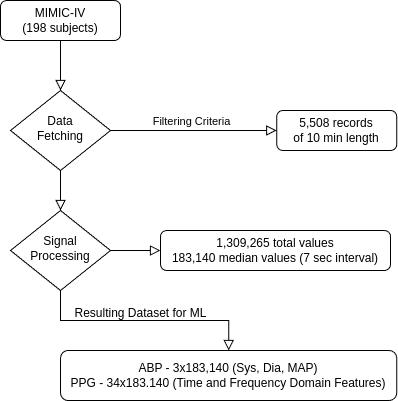

The diagram above was exported from draw.io. Its source (the exported page's mxGraphModel, read from the mxfile embedded in the PNG):
<mxGraphModel dx="594" dy="1522" grid="1" gridSize="10" guides="1" tooltips="1" connect="1" arrows="1" fold="1" page="1" pageScale="1" pageWidth="827" pageHeight="1169" math="0" shadow="0">
  <root>
    <mxCell id="WIyWlLk6GJQsqaUBKTNV-0" />
    <mxCell id="WIyWlLk6GJQsqaUBKTNV-1" parent="WIyWlLk6GJQsqaUBKTNV-0" />
    <mxCell id="WIyWlLk6GJQsqaUBKTNV-2" value="" style="rounded=0;html=1;jettySize=auto;orthogonalLoop=1;fontSize=11;endArrow=block;endFill=0;endSize=8;strokeWidth=1;shadow=0;labelBackgroundColor=none;edgeStyle=orthogonalEdgeStyle;" parent="WIyWlLk6GJQsqaUBKTNV-1" source="WIyWlLk6GJQsqaUBKTNV-3" target="WIyWlLk6GJQsqaUBKTNV-6" edge="1">
      <mxGeometry relative="1" as="geometry" />
    </mxCell>
    <mxCell id="WIyWlLk6GJQsqaUBKTNV-3" value="MIMIC-IV&lt;br&gt;(198 subjects)" style="rounded=1;whiteSpace=wrap;html=1;fontSize=12;glass=0;strokeWidth=1;shadow=0;" parent="WIyWlLk6GJQsqaUBKTNV-1" vertex="1">
      <mxGeometry x="160" y="80" width="120" height="40" as="geometry" />
    </mxCell>
    <mxCell id="WIyWlLk6GJQsqaUBKTNV-4" value="" style="rounded=0;html=1;jettySize=auto;orthogonalLoop=1;fontSize=11;endArrow=block;endFill=0;endSize=8;strokeWidth=1;shadow=0;labelBackgroundColor=none;edgeStyle=orthogonalEdgeStyle;" parent="WIyWlLk6GJQsqaUBKTNV-1" source="WIyWlLk6GJQsqaUBKTNV-6" target="WIyWlLk6GJQsqaUBKTNV-10" edge="1">
      <mxGeometry y="20" relative="1" as="geometry">
        <mxPoint as="offset" />
      </mxGeometry>
    </mxCell>
    <mxCell id="WIyWlLk6GJQsqaUBKTNV-5" value="" style="edgeStyle=orthogonalEdgeStyle;rounded=0;html=1;jettySize=auto;orthogonalLoop=1;fontSize=11;endArrow=block;endFill=0;endSize=8;strokeWidth=1;shadow=0;labelBackgroundColor=none;" parent="WIyWlLk6GJQsqaUBKTNV-1" source="WIyWlLk6GJQsqaUBKTNV-6" target="WIyWlLk6GJQsqaUBKTNV-7" edge="1">
      <mxGeometry y="10" relative="1" as="geometry">
        <mxPoint as="offset" />
      </mxGeometry>
    </mxCell>
    <mxCell id="tPe7iSp87fXW_TCFeziG-2" value="Filtering Criteria" style="edgeLabel;html=1;align=center;verticalAlign=middle;resizable=0;points=[];" vertex="1" connectable="0" parent="WIyWlLk6GJQsqaUBKTNV-5">
      <mxGeometry x="-0.2301" y="4" relative="1" as="geometry">
        <mxPoint x="16" y="-6" as="offset" />
      </mxGeometry>
    </mxCell>
    <mxCell id="WIyWlLk6GJQsqaUBKTNV-6" value="Data&lt;br&gt;Fetching" style="rhombus;whiteSpace=wrap;html=1;shadow=0;fontFamily=Helvetica;fontSize=12;align=center;strokeWidth=1;spacing=6;spacingTop=-4;" parent="WIyWlLk6GJQsqaUBKTNV-1" vertex="1">
      <mxGeometry x="170" y="170" width="100" height="80" as="geometry" />
    </mxCell>
    <mxCell id="WIyWlLk6GJQsqaUBKTNV-7" value="5,508&amp;nbsp;records&lt;br&gt;of 10 min length" style="rounded=1;whiteSpace=wrap;html=1;fontSize=12;glass=0;strokeWidth=1;shadow=0;" parent="WIyWlLk6GJQsqaUBKTNV-1" vertex="1">
      <mxGeometry x="436.25" y="190" width="120" height="40" as="geometry" />
    </mxCell>
    <mxCell id="WIyWlLk6GJQsqaUBKTNV-8" value="" style="rounded=0;html=1;jettySize=auto;orthogonalLoop=1;fontSize=11;endArrow=block;endFill=0;endSize=8;strokeWidth=1;shadow=0;labelBackgroundColor=none;edgeStyle=orthogonalEdgeStyle;" parent="WIyWlLk6GJQsqaUBKTNV-1" source="WIyWlLk6GJQsqaUBKTNV-10" target="WIyWlLk6GJQsqaUBKTNV-11" edge="1">
      <mxGeometry x="0.3333" y="20" relative="1" as="geometry">
        <mxPoint as="offset" />
      </mxGeometry>
    </mxCell>
    <mxCell id="WIyWlLk6GJQsqaUBKTNV-9" value="" style="edgeStyle=orthogonalEdgeStyle;rounded=0;html=1;jettySize=auto;orthogonalLoop=1;fontSize=11;endArrow=block;endFill=0;endSize=8;strokeWidth=1;shadow=0;labelBackgroundColor=none;" parent="WIyWlLk6GJQsqaUBKTNV-1" source="WIyWlLk6GJQsqaUBKTNV-10" target="WIyWlLk6GJQsqaUBKTNV-12" edge="1">
      <mxGeometry y="10" relative="1" as="geometry">
        <mxPoint as="offset" />
      </mxGeometry>
    </mxCell>
    <mxCell id="WIyWlLk6GJQsqaUBKTNV-10" value="Signal Processing" style="rhombus;whiteSpace=wrap;html=1;shadow=0;fontFamily=Helvetica;fontSize=12;align=center;strokeWidth=1;spacing=6;spacingTop=-4;" parent="WIyWlLk6GJQsqaUBKTNV-1" vertex="1">
      <mxGeometry x="170" y="290" width="100" height="80" as="geometry" />
    </mxCell>
    <mxCell id="WIyWlLk6GJQsqaUBKTNV-11" value="ABP - 3x183,140 (Sys, Dia, MAP)&lt;br&gt;PPG - 34x183.140 (Time and Frequency Domain Features)" style="rounded=1;whiteSpace=wrap;html=1;fontSize=12;glass=0;strokeWidth=1;shadow=0;" parent="WIyWlLk6GJQsqaUBKTNV-1" vertex="1">
      <mxGeometry x="220" y="430" width="336.25" height="50" as="geometry" />
    </mxCell>
    <mxCell id="WIyWlLk6GJQsqaUBKTNV-12" value="1,309,265 total values&lt;br&gt;183,140 median values (7 sec interval)" style="rounded=1;whiteSpace=wrap;html=1;fontSize=12;glass=0;strokeWidth=1;shadow=0;" parent="WIyWlLk6GJQsqaUBKTNV-1" vertex="1">
      <mxGeometry x="320" y="310" width="230" height="40" as="geometry" />
    </mxCell>
    <mxCell id="tPe7iSp87fXW_TCFeziG-1" value="Resulting Dataset for ML" style="text;html=1;align=center;verticalAlign=middle;resizable=0;points=[];autosize=1;strokeColor=none;fillColor=none;" vertex="1" parent="WIyWlLk6GJQsqaUBKTNV-1">
      <mxGeometry x="220" y="378" width="160" height="30" as="geometry" />
    </mxCell>
  </root>
</mxGraphModel>